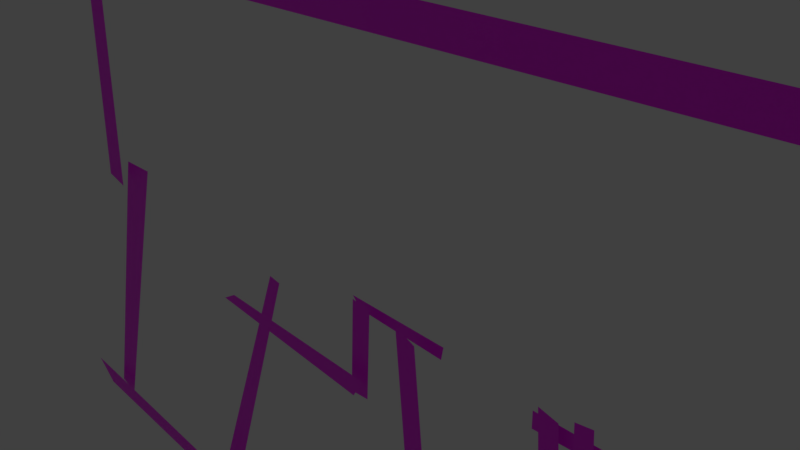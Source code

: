 # Source: mesh.blend  (saved by Blender 2.92.15; exported with 4.5.12 LTS)
import bpy
from mathutils import Matrix  # noqa: F401  (used for matrix-valued properties, if any)

bpy.ops.wm.read_factory_settings(use_empty=True)
scene = bpy.context.scene
scene.name = 'Scene'

# ---- collections
col_collection_1 = bpy.data.collections.new('Collection 1'); scene.collection.children.link(col_collection_1)

# ---- images (referenced by path relative to the original .blend; pixels are not part of the script)
import os
ASSET_DIR = os.environ.get("B2B_ASSET_DIR", "")  # directory of the original .blend (textures are referenced by path, not embedded)
HERE = os.path.dirname(os.path.abspath(__file__))  # packed textures are extracted next to this script under _unpacked/

def load_image(name, relpath, width, height, colorspace="sRGB"):
    """Load a texture the original file referenced (path relative to the .blend, or extracted next to this script)."""
    p = next((c for c in (os.path.join(HERE, relpath), os.path.join(ASSET_DIR, relpath)) if relpath and os.path.exists(c)), "")
    if p:
        img = bpy.data.images.load(p, check_existing=True)
        img.name = name
    else:  # same state as the original file: an image datablock whose file is absent (Cycles renders it pink)
        img = bpy.data.images.new(name, width, height)
        img.source = "FILE"
        img.filepath = "//" + (relpath or name)
    img.colorspace_settings.name = colorspace
    return img
img_texture_png = load_image('texture.png', 'texture.png', 1024, 1024, 'sRGB')

# ---- materials (node trees are filled in below, after node groups)
mat_e__nzp_reboot_master_pc_nzp_models_weapons_sawnoff_g_sawnof_000 = bpy.data.materials.new('E:\\NZP-Reboot-master\\pc\\nzp\\models\\weapons\\sawnoff\\g_sawnof.000')
mat_e__nzp_reboot_master_pc_nzp_models_weapons_sawnoff_g_sawnof_000.alpha_threshold = 0.0
mat_e__nzp_reboot_master_pc_nzp_models_weapons_sawnoff_g_sawnof_000.use_transparent_shadow = False
mat_e__nzp_reboot_master_pc_nzp_models_weapons_sawnoff_g_sawnof_000.diffuse_color = (1.0, 1.0, 1.0, 1.0)
mat_e__nzp_reboot_master_pc_nzp_models_weapons_sawnoff_g_sawnof_000.roughness = 0.5
mat_material = bpy.data.materials.new('Material')
mat_material.alpha_threshold = 0.0
mat_material.use_transparent_shadow = False
mat_material.roughness = 0.5
mat_material.line_color = (0.0, 0.0, 0.0, 1.0)

# ---- material node trees
mat_material.use_nodes = True; mat_material.node_tree.nodes.clear()
_N = mat_material.node_tree.nodes; _L = mat_material.node_tree.links
n0 = _N.new('ShaderNodeBsdfPrincipled'); n0.name = 'Principled BSDF'; n0.location = (10, 300)
n0.distribution = 'GGX'
n0.subsurface_method = 'BURLEY'
n0.inputs[3].default_value = 1.45
n0.inputs[27].default_value = (0.0, 0.0, 0.0, 1.0)
n0.inputs[28].default_value = 1.0
n1 = _N.new('ShaderNodeOutputMaterial'); n1.name = 'Material Output'; n1.location = (300, 300)
n2 = _N.new('ShaderNodeTexImage'); n2.name = 'Image Texture'; n2.location = (-280, 280)
n2.image = img_texture_png
_L.new(n0.outputs[0], n1.inputs[0])
_L.new(n2.outputs[0], n0.inputs[0])
n1.is_active_output = True

# ---- world
world_world = bpy.data.worlds.new('World'); scene.world = world_world
world_world.color = (0.05088, 0.05088, 0.05088)
world_world.use_sun_shadow = False
world_world.sun_shadow_jitter_overblur = 0.0
world_world.cycles.sampling_method = 'MANUAL'

# ---- cameras
cam_camera = bpy.data.cameras.new('Camera')
cam_camera.clip_end = 100.0
cam_camera.lens = 35.0
cam_camera.sensor_width = 32.0
cam_camera.sensor_height = 18.0
cam_camera.ortho_scale = 7.314
cam_camera.dof.focus_distance = 0.0
cam_camera.dof.aperture_fstop = 128.0

# ---- lights
light_lamp = bpy.data.lights.new('Lamp', 'POINT')
light_lamp.transmission_factor = 0.0
light_lamp.cutoff_distance = 30.0
light_lamp.energy = 100.0
light_lamp.shadow_buffer_clip_start = 1.001
light_lamp.shadow_soft_size = 0.1
light_lamp.shadow_maximum_resolution = 0.006
light_lamp.use_absolute_resolution = True

# ---- meshes
me_e__nzp_reboot_master_pc_nzp_models_weapons_sawnoff_g_sawnof_000 = bpy.data.meshes.new('E:\\NZP-Reboot-master\\pc\\nzp\\models\\weapons\\sawnoff\\g_sawnof.000')
me_e__nzp_reboot_master_pc_nzp_models_weapons_sawnoff_g_sawnof_000.from_pydata([], [], [])
_uv = me_e__nzp_reboot_master_pc_nzp_models_weapons_sawnoff_g_sawnof_000.uv_layers.new(name='E:\\NZP-Reboot-master\\pc\\nzp\\models\\weapons\\sawnoff\\g_sawnoff.001')
_uv.uv.foreach_set('vector', [])
me_e__nzp_reboot_master_pc_nzp_models_weapons_sawnoff_g_sawnof_000.materials.append(mat_e__nzp_reboot_master_pc_nzp_models_weapons_sawnoff_g_sawnof_000)
me_e__nzp_reboot_master_pc_nzp_models_weapons_sawnoff_g_sawnof_000.use_remesh_preserve_volume = False
me_e__nzp_reboot_master_pc_nzp_models_weapons_sawnoff_g_sawnof_000.use_remesh_preserve_attributes = False
me_e__nzp_reboot_master_pc_nzp_models_weapons_sawnoff_g_sawnof_000.use_mirror_vertex_groups = False
me_e__nzp_reboot_master_pc_nzp_models_weapons_sawnoff_g_sawnof_000.update()
me_cube = bpy.data.meshes.new('Cube')
me_cube.from_pydata([(-5.9, -0.4896, -1.292), (3.741, -0.4896, -4.307), (3.819, -0.4896, -4.167), (-6.331, -0.4896, -1.192), (-5.516, -0.4896, 3.53), (7.911, -0.4896, -4.47), (7.952, -0.4896, -4.114), (-5.892, -0.4896, 3.623), (4.303, -0.4896, -9.839), (-7.875, -0.4896, -6.515), (-8.344, -0.4896, -6.126), (3.95, -0.4896, -9.684), (3.425, -0.4896, -0.9296), (-2.869, -0.4896, -6.614), (-3.091, -0.4896, -6.291), (3.154, -0.4896, -0.8661), (1.045, -0.5426, -0.8535), (0.5227, -0.6333, -1.904), (0.3453, -0.6333, -2.217), (1.371, -0.5426, -0.9825), (1.894, -0.5426, -9.929), (-2.369, -0.6333, -1.882), (-2.635, -0.6333, -2.045), (2.284, -0.5426, -10.02), (-5.521, -0.6832, 2.597), (1.775, -0.6363, -9.841), (1.719, -0.6363, -9.318), (-5.867, -0.6832, 3.117), (9.047, -0.6832, 2.69), (4.842, -0.6363, -9.352), (4.802, -0.6363, -9.067), (8.27, -0.6832, 3.038), (0.2036, -0.4853, -0.8735), (7.927, -0.6363, 3.604), (8.16, -0.6363, 3.682), (0.52, -0.4853, -0.9094), (0.1313, -0.4853, -2.332), (8.022, -0.6363, 0.9052), (8.237, -0.6363, 0.4332), (0.4485, -0.4853, -2.302), (4.181, -0.4853, -4.534), (7.416, -0.6333, -5.107), (6.941, -0.6333, -4.975), (3.84, -0.4853, -4.707), (3.84, -0.4853, -0.7677), (7.982, -0.6333, 0.732), (7.635, -0.6333, 0.8874), (3.606, -0.4853, -0.8059), (3.962, -0.3951, -1.027), (-2.299, -0.0201, -1.768), (-2.069, -0.0201, -1.803), (3.955, -0.3951, -1.238), (3.023, -0.3951, -1.044), (-4.223, -0.0201, -6.611), (-3.868, -0.0201, -6.881), (3.029, -0.3951, -1.285), (-7.281, -0.3162, -6.523), (0.1439, -0.3162, -1.124), (0.004265, -0.3162, -0.9741), (-7.724, -0.3162, -6.446), (-5.265, -0.3162, -0.8791), (1.594, -0.3162, -1.172), (1.629, -0.3162, -0.9794), (-5.95, -0.3162, -0.8988)], [], [(23, 19, 16, 20), (7, 3, 0, 4), (17, 21, 22, 18), (1, 5, 6, 2), (15, 11, 8, 12), (9, 13, 14, 10), (31, 27, 24, 28), (25, 29, 30, 26), (39, 35, 32, 36), (33, 37, 38, 34), (47, 43, 40, 44), (41, 45, 46, 42), (55, 51, 48, 52), (49, 53, 54, 50), (63, 59, 56, 60), (57, 61, 62, 58)])
_uv = me_cube.uv_layers.new(name='UVMap')
_uv.uv.foreach_set('vector', [0.1904, 0.001438, 0.1904, 0.9947, 0.05515, 0.9947, 0.05515, 0.001438, 0.3535, 0.006784, 0.3535, 1.0, 0.2343, 1.0, 0.2343, 0.006784, 0.8459, 0.003391, 0.8459, 0.9966, 0.7267, 0.9966, 0.7267, 0.003391, 0.1785, 0.006784, 0.1785, 1.0, 0.05924, 1.0, 0.05924, 0.006784, 0.6937, 0.006784, 0.6937, 1.0, 0.5745, 1.0, 0.5745, 0.006784, 0.5187, 0.006784, 0.5187, 1.0, 0.3995, 1.0, 0.3995, 0.006784, 0.5762, 0.001438, 0.5762, 0.9947, 0.441, 0.9947, 0.441, 0.001438, 0.3777, 0.001438, 0.3777, 0.9947, 0.2425, 0.9947, 0.2425, 0.001438, 0.4656, 0.001953, 0.4656, 0.9952, 0.3038, 0.9952, 0.3038, 0.001953, 0.7562, -0.001953, 0.7562, 0.9913, 0.6209, 0.9913, 0.6209, -0.001953, 0.9273, 0.001953, 0.9273, 0.9952, 0.7655, 0.9952, 0.7655, 0.001953, 0.6897, 0.001953, 0.6897, 0.9952, 0.5279, 0.9952, 0.5279, 0.001953, 0.6942, 0.005344, 0.6942, 0.9986, 0.5877, 0.9986, 0.5877, 0.005344, 0.5379, 0.005344, 0.5379, 0.9986, 0.4314, 0.9986, 0.4314, 0.005344, 0.998, 0.005344, 0.998, 0.9986, 0.8915, 0.9986, 0.8915, 0.005344, 0.8417, 0.005344, 0.8417, 0.9986, 0.7352, 0.9986, 0.7352, 0.005344])
me_cube.materials.append(mat_material)
me_cube.use_remesh_preserve_volume = False
me_cube.use_remesh_preserve_attributes = False
me_cube.use_mirror_vertex_groups = False
me_cube.update()

# ---- objects
ob_e__nzp_reboot_master_pc_nzp_models_weapons_sawnoff_g_sawnoff = bpy.data.objects.new('E:\\NZP-Reboot-master\\pc\\nzp\\models\\weapons\\sawnoff\\g_sawnoff', me_e__nzp_reboot_master_pc_nzp_models_weapons_sawnoff_g_sawnof_000)
ob_cube = bpy.data.objects.new('Cube', me_cube)
ob_lamp = bpy.data.objects.new('Lamp', light_lamp)
ob_camera = bpy.data.objects.new('Camera', cam_camera)

# ---- transforms, parenting, visibility, modifiers, constraints
ob_e__nzp_reboot_master_pc_nzp_models_weapons_sawnoff_g_sawnoff.location = (0.0, 0.0, 0.0)
ob_e__nzp_reboot_master_pc_nzp_models_weapons_sawnoff_g_sawnoff.lineart.crease_threshold = 0.0
ob_cube.location = (0.02035, 0.00295, 0.4992)
ob_cube.lock_rotations_4d = False
ob_cube.empty_display_type = 'ARROWS'
ob_cube.lineart.crease_threshold = 0.0
ob_lamp.location = (4.076, -7.983, 24.9)
ob_lamp.rotation_euler = (0.6503, 0.05522, 1.866)
ob_lamp.lock_rotations_4d = False
ob_lamp.empty_display_type = 'ARROWS'
ob_lamp.color = (0.0, 0.0, 0.0, 0.0)
ob_lamp.lineart.crease_threshold = 0.0
ob_camera.location = (7.481, -6.508, 5.344)
ob_camera.rotation_euler = (1.109, 0.0, 0.8149)
ob_camera.lock_rotations_4d = False
ob_camera.empty_display_type = 'ARROWS'
ob_camera.color = (0.0, 0.0, 0.0, 0.0)
ob_camera.display_type = 'WIRE'
ob_camera.lineart.crease_threshold = 0.0

# ---- collection membership
col_collection_1.objects.link(ob_e__nzp_reboot_master_pc_nzp_models_weapons_sawnoff_g_sawnoff)
col_collection_1.objects.link(ob_cube)
col_collection_1.objects.link(ob_lamp)
col_collection_1.objects.link(ob_camera)

# ---- scene / render settings (as saved in the file)
scene.camera = ob_camera
scene.frame_start = 0; scene.frame_end = 30; scene.frame_set(29)
scene.render.engine = 'BLENDER_EEVEE_NEXT'
scene.render.resolution_percentage = 50
scene.render.dither_intensity = 0.0
scene.cycles.use_denoising = False
scene.cycles.samples = 128
scene.cycles.sampling_pattern = 'TABULATED_SOBOL'
scene.cycles.use_adaptive_sampling = False
scene.cycles.use_light_tree = False
scene.cycles.blur_glossy = 0.0
scene.cycles.sample_clamp_indirect = 0.0
scene.view_settings.view_transform = 'Standard'
bpy.context.view_layer.update()
